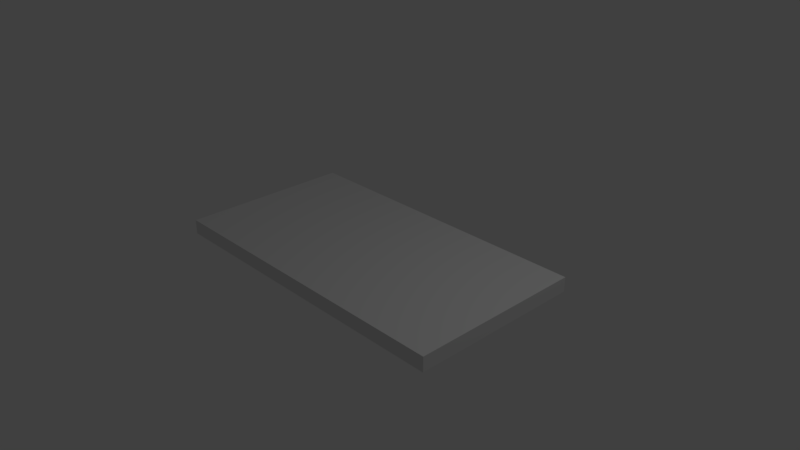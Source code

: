 # Source: Table.blend  (saved by Blender 2.79.0; exported with 4.5.12 LTS)
import bpy
from mathutils import Matrix  # noqa: F401  (used for matrix-valued properties, if any)

bpy.ops.wm.read_factory_settings(use_empty=True)
scene = bpy.context.scene
scene.name = 'Scene'

# ---- collections
col_collection_1 = bpy.data.collections.new('Collection 1'); scene.collection.children.link(col_collection_1)

# ---- materials (node trees are filled in below, after node groups)
mat_material = bpy.data.materials.new('Material')
mat_material.alpha_threshold = 0.0
mat_material.use_transparent_shadow = False
mat_material.roughness = 0.5
mat_material.line_color = (0.0, 0.0, 0.0, 1.0)

# ---- material node trees

# ---- world
world_world = bpy.data.worlds.new('World'); scene.world = world_world
world_world.color = (0.05088, 0.05088, 0.05088)
world_world.use_sun_shadow = False
world_world.sun_shadow_jitter_overblur = 0.0
world_world.cycles.sampling_method = 'MANUAL'

# ---- cameras
cam_camera = bpy.data.cameras.new('Camera')
cam_camera.clip_end = 100.0
cam_camera.lens = 35.0
cam_camera.sensor_width = 32.0
cam_camera.sensor_height = 18.0
cam_camera.ortho_scale = 7.314
cam_camera.dof.focus_distance = 0.0
cam_camera.dof.aperture_fstop = 128.0

# ---- lights
light_lamp = bpy.data.lights.new('Lamp', 'POINT')
light_lamp.transmission_factor = 0.0
light_lamp.cutoff_distance = 30.0
light_lamp.energy = 100.0
light_lamp.shadow_buffer_clip_start = 1.001
light_lamp.shadow_soft_size = 0.1
light_lamp.shadow_maximum_resolution = 0.006
light_lamp.use_absolute_resolution = True

# ---- meshes
me_cube = bpy.data.meshes.new('Cube')
me_cube.from_pydata([(1.0, 1.0, -1.0), (1.0, -1.0, -1.0), (-1.0, -1.0, -1.0), (-1.0, 1.0, -1.0), (1.0, 1.0, 1.0), (1.0, -1.0, 1.0), (-1.0, -1.0, 1.0), (-1.0, 1.0, 1.0), (-1.1, -1.0, -1.0), (-1.1, 1.0, -1.0), (-1.1, -1.0, 1.0), (-1.1, 1.0, 1.0), (1.1, 1.0, -1.0), (1.1, -1.0, -1.0), (1.1, 1.0, 1.0), (1.1, -1.0, 1.0), (1.0, 1.2, -1.0), (-1.0, 1.2, -1.0), (1.0, 1.2, 1.0), (-1.0, 1.2, 1.0), (-1.1, 1.2, -1.0), (-1.1, 1.2, 1.0), (1.1, 1.2, -1.0), (1.1, 1.2, 1.0), (1.0, -1.2, -1.0), (-1.0, -1.2, -1.0), (1.0, -1.2, 1.0), (-1.0, -1.2, 1.0), (-1.1, -1.2, -1.0), (-1.1, -1.2, 1.0), (1.1, -1.2, -1.0), (1.1, -1.2, 1.0)], [], [(0, 1, 2, 3), (4, 7, 6, 5), (4, 5, 15, 14), (15, 5, 26, 31), (1, 13, 30, 24), (11, 7, 19, 21), (8, 10, 11, 9), (6, 7, 11, 10), (7, 4, 18, 19), (3, 2, 8, 9), (12, 14, 15, 13), (8, 2, 25, 28), (3, 9, 20, 17), (1, 0, 12, 13), (18, 16, 17, 19), (19, 17, 20, 21), (16, 18, 23, 22), (12, 0, 16, 22), (4, 14, 23, 18), (9, 11, 21, 20), (0, 3, 17, 16), (14, 12, 22, 23), (24, 26, 27, 25), (25, 27, 29, 28), (26, 24, 30, 31), (10, 8, 28, 29), (13, 15, 31, 30), (6, 10, 29, 27), (2, 1, 24, 25), (5, 6, 27, 26)])
me_cube.materials.append(mat_material)
me_cube.use_remesh_preserve_volume = False
me_cube.use_remesh_preserve_attributes = False
me_cube.use_mirror_vertex_groups = False
me_cube.update()

# ---- objects
ob_cube = bpy.data.objects.new('Cube', me_cube)
ob_lamp = bpy.data.objects.new('Lamp', light_lamp)
ob_camera = bpy.data.objects.new('Camera', cam_camera)

# ---- transforms, parenting, visibility, modifiers, constraints
ob_cube.location = (0.0, 0.0, 0.0)
ob_cube.scale = (2.0, 1.0, 0.1)
ob_cube.lock_rotations_4d = False
ob_cube.empty_display_type = 'ARROWS'
ob_cube.lineart.crease_threshold = 0.0
ob_lamp.location = (4.076, 1.005, 5.904)
ob_lamp.rotation_euler = (0.6503, 0.05522, 1.866)
ob_lamp.lock_rotations_4d = False
ob_lamp.empty_display_type = 'ARROWS'
ob_lamp.color = (0.0, 0.0, 0.0, 0.0)
ob_lamp.lineart.crease_threshold = 0.0
ob_camera.location = (7.481, -6.508, 5.344)
ob_camera.rotation_euler = (1.109, 0.0, 0.8149)
ob_camera.lock_rotations_4d = False
ob_camera.empty_display_type = 'ARROWS'
ob_camera.color = (0.0, 0.0, 0.0, 0.0)
ob_camera.display_type = 'WIRE'
ob_camera.lineart.crease_threshold = 0.0

# ---- collection membership
col_collection_1.objects.link(ob_cube)
col_collection_1.objects.link(ob_lamp)
col_collection_1.objects.link(ob_camera)

# ---- scene / render settings (as saved in the file)
scene.camera = ob_camera
scene.frame_start = 1; scene.frame_end = 250; scene.frame_set(1)
scene.render.engine = 'BLENDER_EEVEE_NEXT'
scene.render.resolution_percentage = 50
scene.render.dither_intensity = 0.0
scene.cycles.use_denoising = False
scene.cycles.samples = 128
scene.cycles.sampling_pattern = 'TABULATED_SOBOL'
scene.cycles.use_adaptive_sampling = False
scene.cycles.use_light_tree = False
scene.cycles.blur_glossy = 0.0
scene.cycles.sample_clamp_indirect = 0.0
scene.view_settings.view_transform = 'Standard'
bpy.context.view_layer.update()
